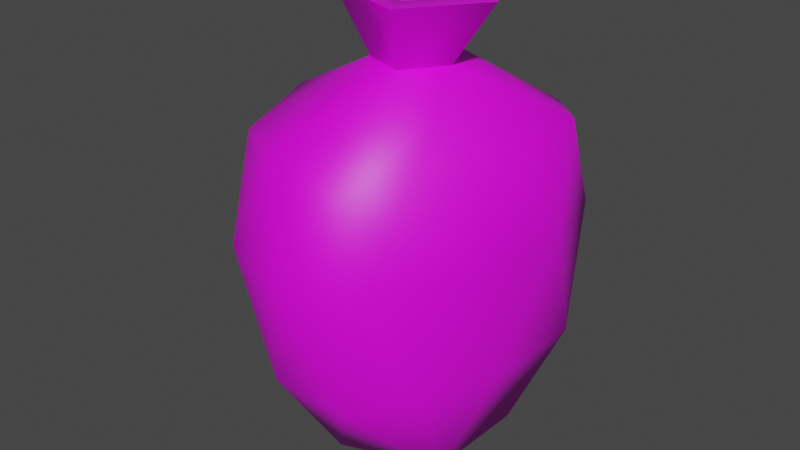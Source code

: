 # Source: Sack.blend  (saved by Blender 2.91.10; exported with 4.5.12 LTS)
import bpy
from mathutils import Matrix  # noqa: F401  (used for matrix-valued properties, if any)

bpy.ops.wm.read_factory_settings(use_empty=True)
scene = bpy.context.scene
scene.name = 'Scene'

# ---- collections
col_collection = bpy.data.collections.new('Collection'); scene.collection.children.link(col_collection)

# ---- images (referenced by path relative to the original .blend; pixels are not part of the script)
import os
ASSET_DIR = os.environ.get("B2B_ASSET_DIR", "")  # directory of the original .blend (textures are referenced by path, not embedded)
HERE = os.path.dirname(os.path.abspath(__file__))  # packed textures are extracted next to this script under _unpacked/

def load_image(name, relpath, width, height, colorspace="sRGB"):
    """Load a texture the original file referenced (path relative to the .blend, or extracted next to this script)."""
    p = next((c for c in (os.path.join(HERE, relpath), os.path.join(ASSET_DIR, relpath)) if relpath and os.path.exists(c)), "")
    if p:
        img = bpy.data.images.load(p, check_existing=True)
        img.name = name
    else:  # same state as the original file: an image datablock whose file is absent (Cycles renders it pink)
        img = bpy.data.images.new(name, width, height)
        img.source = "FILE"
        img.filepath = "//" + (relpath or name)
    img.colorspace_settings.name = colorspace
    return img
img_tt_rts_units_blueb_tga = load_image('TT_RTS_Units_blueB.tga', 'TT_RTS_Units_blueB.tga', 1024, 1024, 'sRGB')

# ---- materials (node trees are filled in below, after node groups)
mat_composite = bpy.data.materials.new('Composite')
mat_composite.use_transparent_shadow = False

# ---- material node trees
mat_composite.use_nodes = True; mat_composite.node_tree.nodes.clear()
_N = mat_composite.node_tree.nodes; _L = mat_composite.node_tree.links
n0 = _N.new('ShaderNodeBsdfPrincipled'); n0.name = 'Principled BSDF'; n0.location = (10, 300)
n0.distribution = 'GGX'
n0.subsurface_method = 'BURLEY'
n0.inputs[3].default_value = 1.45
n0.inputs[27].default_value = (0.0, 0.0, 0.0, 1.0)
n0.inputs[28].default_value = 1.0
n1 = _N.new('ShaderNodeOutputMaterial'); n1.name = 'Material Output'; n1.location = (300, 300)
n2 = _N.new('ShaderNodeTexImage'); n2.name = 'Image Texture'; n2.location = (-308, 288)
n2.image = img_tt_rts_units_blueb_tga
_L.new(n0.outputs[0], n1.inputs[0])
_L.new(n2.outputs[0], n0.inputs[0])
n1.is_active_output = True

# ---- world
world_world = bpy.data.worlds.new('World'); scene.world = world_world
world_world.use_nodes = True; world_world.node_tree.nodes.clear()
_N = world_world.node_tree.nodes; _L = world_world.node_tree.links
n0 = _N.new('ShaderNodeOutputWorld'); n0.name = 'World Output'; n0.location = (300, 300)
n1 = _N.new('ShaderNodeBackground'); n1.name = 'Background'; n1.location = (10, 300)
n1.inputs[0].default_value = (0.05088, 0.05088, 0.05088, 1.0)
_L.new(n1.outputs[0], n0.inputs[0])
n0.is_active_output = True
world_world.color = (0.05088, 0.05088, 0.05088)
world_world.use_sun_shadow = False
world_world.sun_shadow_jitter_overblur = 0.0

# ---- meshes
me_icosphere = bpy.data.meshes.new('Icosphere')
me_icosphere.from_pydata([(0.0, 0.0, -1.463), (0.4237, -0.5257, -0.7402), (-0.2764, -0.8506, -0.7402), (-0.8944, 0.0, -0.7402), (-0.2764, 0.8506, -0.7402), (0.6166, 0.5257, -0.7402), (0.1713, -0.8506, 0.4472), (-0.7236, -0.5257, 0.4472), (-0.7236, 0.5257, 0.4472), (0.2764, 0.8506, 0.4472), (0.576, 1.752e-10, 0.4591), (0.08793, -0.2706, 1.207), (-0.1625, -0.5, -1.314), (0.3785, -0.309, -1.314), (0.1559, -0.809, -0.782), (0.5507, 0.0, -0.782), (0.4003, 0.309, -1.314), (-0.5257, 0.0, -1.314), (-0.6882, -0.5, -0.782), (-0.1625, 0.5, -1.314), (-0.6882, 0.5, -0.782), (0.2629, 0.809, -0.782), (0.5515, -0.309, -0.07167), (0.6511, 0.309, -0.07167), (-0.07255, -1.0, -0.07168), (0.2879, -0.809, -0.07167), (-0.9511, -0.309, -0.07168), (-0.5878, -0.809, -0.07167), (-0.5878, 0.809, -0.07167), (-0.9511, 0.309, -0.07168), (0.5152, 0.809, -0.07167), (0.0, 1.0, -0.07168), (0.3764, -0.486, 0.5348), (-0.2629, -0.809, 0.5257), (-0.8506, 0.0, 0.5257), (-0.2629, 0.809, 0.5257), (0.5831, 0.5, 0.5257), (0.02428, -0.2384, 0.8507), (0.182, 3.118e-09, 0.8507), (-0.2214, -0.1473, 0.8507), (-0.2214, 0.1473, 0.8507), (0.05887, 0.2384, 0.8507), (0.4326, 4.895e-10, 1.207), (0.2845, -1.189e-09, 1.207), (0.1337, -0.4114, 1.207), (-0.35, -0.2543, 1.207), (-0.35, 0.2543, 1.207), (0.1337, 0.4114, 1.207), (-0.2302, -0.1673, 1.207), (-0.2302, 0.1673, 1.207), (0.08793, 0.2706, 1.207), (0.03037, -0.2048, 0.8798), (0.1541, 1.556e-09, 0.8764), (-0.1901, -0.1287, 0.8803), (-0.1901, 0.1287, 0.8803), (0.05461, 0.2082, 0.8803)], [], [(0, 13, 12), (1, 13, 15), (0, 12, 17), (0, 17, 19), (0, 19, 16), (1, 15, 22), (2, 14, 24), (3, 18, 26), (4, 20, 28), (5, 21, 30), (1, 22, 25), (2, 24, 27), (3, 26, 29), (4, 28, 31), (5, 30, 23), (6, 32, 37), (7, 33, 39), (8, 34, 40), (9, 35, 41), (10, 36, 38), (39, 37, 44, 45), (38, 36, 41), (36, 9, 41), (38, 41, 47, 42), (41, 35, 40), (35, 8, 40), (40, 39, 45, 46), (40, 34, 39), (34, 7, 39), (37, 38, 42, 44), (39, 33, 37), (33, 6, 37), (41, 40, 46, 47), (37, 32, 38), (32, 10, 38), (23, 36, 10), (23, 30, 36), (30, 9, 36), (31, 35, 9), (31, 28, 35), (28, 8, 35), (29, 34, 8), (29, 26, 34), (26, 7, 34), (27, 33, 7), (27, 24, 33), (24, 6, 33), (25, 32, 6), (25, 22, 32), (22, 10, 32), (30, 31, 9), (30, 21, 31), (21, 4, 31), (28, 29, 8), (28, 20, 29), (20, 3, 29), (26, 27, 7), (26, 18, 27), (18, 2, 27), (24, 25, 6), (24, 14, 25), (14, 1, 25), (22, 23, 10), (22, 15, 23), (15, 5, 23), (16, 21, 5), (16, 19, 21), (19, 4, 21), (19, 20, 4), (19, 17, 20), (17, 3, 20), (17, 18, 3), (17, 12, 18), (12, 2, 18), (15, 16, 5), (15, 13, 16), (13, 0, 16), (12, 14, 2), (12, 13, 14), (13, 1, 14), (47, 46, 49, 50), (45, 44, 11, 48), (42, 47, 50, 43), (46, 45, 48, 49), (44, 42, 43, 11), (11, 43, 52, 51), (50, 49, 54, 55), (48, 11, 51, 53), (43, 50, 55, 52), (49, 48, 53, 54), (51, 52, 55, 54, 53)])
me_icosphere.polygons.foreach_set('use_smooth', [True] * 91)
_k = set([(37, 38), (37, 39), (38, 41), (39, 40), (40, 41), (42, 44), (42, 47), (44, 45), (45, 46), (46, 47)])
me_icosphere.attributes.new('sharp_edge', 'BOOLEAN', 'EDGE').data.foreach_set('value', [ (min(e.vertices), max(e.vertices)) in _k for e in me_icosphere.edges])
_uv = me_icosphere.uv_layers.new(name='UVMap')
_uv.uv.foreach_set('vector', [0.4783, 0.968, 0.479, 0.9655, 0.4776, 0.9655, 0.4796, 0.963, 0.4803, 0.9655, 0.481, 0.963, 0.4891, 0.968, 0.4898, 0.9655, 0.4884, 0.9655, 0.4864, 0.968, 0.4871, 0.9655, 0.4857, 0.9655, 0.4837, 0.968, 0.4844, 0.9655, 0.483, 0.9655, 0.4796, 0.963, 0.481, 0.963, 0.4803, 0.9604, 0.4769, 0.963, 0.4783, 0.963, 0.4776, 0.9604, 0.4878, 0.963, 0.4891, 0.963, 0.4884, 0.9604, 0.485, 0.963, 0.4864, 0.963, 0.4857, 0.9604, 0.4823, 0.963, 0.4837, 0.963, 0.483, 0.9604, 0.4796, 0.963, 0.4803, 0.9604, 0.479, 0.9604, 0.4769, 0.963, 0.4776, 0.9604, 0.4762, 0.9604, 0.4878, 0.963, 0.4884, 0.9604, 0.4871, 0.9604, 0.485, 0.963, 0.4857, 0.9604, 0.4844, 0.9604, 0.4823, 0.963, 0.483, 0.9604, 0.4817, 0.9604, 0.4783, 0.9579, 0.4796, 0.9579, 0.479, 0.9554, 0.4756, 0.9579, 0.4769, 0.9579, 0.4762, 0.9554, 0.4864, 0.9579, 0.4878, 0.9579, 0.4871, 0.9554, 0.4837, 0.9579, 0.485, 0.9579, 0.4844, 0.9554, 0.481, 0.9579, 0.4823, 0.9579, 0.4817, 0.9554, 0.4762, 0.9554, 0.4776, 0.9554, 0.4776, 0.9554, 0.4762, 0.9554, 0.4817, 0.9554, 0.4823, 0.9579, 0.483, 0.9554, 0.4823, 0.9579, 0.4837, 0.9579, 0.483, 0.9554, 0.4817, 0.9554, 0.483, 0.9554, 0.483, 0.9554, 0.4817, 0.9554, 0.4844, 0.9554, 0.485, 0.9579, 0.4857, 0.9554, 0.485, 0.9579, 0.4864, 0.9579, 0.4857, 0.9554, 0.4871, 0.9554, 0.4884, 0.9554, 0.4884, 0.9554, 0.4871, 0.9554, 0.4871, 0.9554, 0.4878, 0.9579, 0.4884, 0.9554, 0.4878, 0.9579, 0.4891, 0.9579, 0.4884, 0.9554, 0.479, 0.9554, 0.4803, 0.9554, 0.4803, 0.9554, 0.479, 0.9554, 0.4762, 0.9554, 0.4769, 0.9579, 0.4776, 0.9554, 0.4769, 0.9579, 0.4783, 0.9579, 0.4776, 0.9554, 0.4844, 0.9554, 0.4857, 0.9554, 0.4857, 0.9554, 0.4844, 0.9554, 0.479, 0.9554, 0.4796, 0.9579, 0.4803, 0.9554, 0.4796, 0.9579, 0.481, 0.9579, 0.4803, 0.9554, 0.4817, 0.9604, 0.4823, 0.9579, 0.481, 0.9579, 0.4817, 0.9604, 0.483, 0.9604, 0.4823, 0.9579, 0.483, 0.9604, 0.4837, 0.9579, 0.4823, 0.9579, 0.4844, 0.9604, 0.485, 0.9579, 0.4837, 0.9579, 0.4844, 0.9604, 0.4857, 0.9604, 0.485, 0.9579, 0.4857, 0.9604, 0.4864, 0.9579, 0.485, 0.9579, 0.4871, 0.9604, 0.4878, 0.9579, 0.4864, 0.9579, 0.4871, 0.9604, 0.4884, 0.9604, 0.4878, 0.9579, 0.4884, 0.9604, 0.4891, 0.9579, 0.4878, 0.9579, 0.4762, 0.9604, 0.4769, 0.9579, 0.4756, 0.9579, 0.4762, 0.9604, 0.4776, 0.9604, 0.4769, 0.9579, 0.4776, 0.9604, 0.4783, 0.9579, 0.4769, 0.9579, 0.479, 0.9604, 0.4796, 0.9579, 0.4783, 0.9579, 0.479, 0.9604, 0.4803, 0.9604, 0.4796, 0.9579, 0.4803, 0.9604, 0.481, 0.9579, 0.4796, 0.9579, 0.483, 0.9604, 0.4844, 0.9604, 0.4837, 0.9579, 0.483, 0.9604, 0.4837, 0.963, 0.4844, 0.9604, 0.4837, 0.963, 0.485, 0.963, 0.4844, 0.9604, 0.4857, 0.9604, 0.4871, 0.9604, 0.4864, 0.9579, 0.4857, 0.9604, 0.4864, 0.963, 0.4871, 0.9604, 0.4864, 0.963, 0.4878, 0.963, 0.4871, 0.9604, 0.4884, 0.9604, 0.4898, 0.9604, 0.4891, 0.9579, 0.4884, 0.9604, 0.4891, 0.963, 0.4898, 0.9604, 0.4891, 0.963, 0.4905, 0.963, 0.4898, 0.9604, 0.4776, 0.9604, 0.479, 0.9604, 0.4783, 0.9579, 0.4776, 0.9604, 0.4783, 0.963, 0.479, 0.9604, 0.4783, 0.963, 0.4796, 0.963, 0.479, 0.9604, 0.4803, 0.9604, 0.4817, 0.9604, 0.481, 0.9579, 0.4803, 0.9604, 0.481, 0.963, 0.4817, 0.9604, 0.481, 0.963, 0.4823, 0.963, 0.4817, 0.9604, 0.483, 0.9655, 0.4837, 0.963, 0.4823, 0.963, 0.483, 0.9655, 0.4844, 0.9655, 0.4837, 0.963, 0.4844, 0.9655, 0.485, 0.963, 0.4837, 0.963, 0.4857, 0.9655, 0.4864, 0.963, 0.485, 0.963, 0.4857, 0.9655, 0.4871, 0.9655, 0.4864, 0.963, 0.4871, 0.9655, 0.4878, 0.963, 0.4864, 0.963, 0.4884, 0.9655, 0.4891, 0.963, 0.4878, 0.963, 0.4884, 0.9655, 0.4898, 0.9655, 0.4891, 0.963, 0.4898, 0.9655, 0.4905, 0.963, 0.4891, 0.963, 0.481, 0.963, 0.4817, 0.9655, 0.4823, 0.963, 0.481, 0.963, 0.4803, 0.9655, 0.4817, 0.9655, 0.4803, 0.9655, 0.481, 0.968, 0.4817, 0.9655, 0.4776, 0.9655, 0.4783, 0.963, 0.4769, 0.963, 0.4776, 0.9655, 0.479, 0.9655, 0.4783, 0.963, 0.479, 0.9655, 0.4796, 0.963, 0.4783, 0.963, 0.4915, 0.964, 0.5107, 0.9636, 0.5074, 0.968, 0.4945, 0.9683, 0.5169, 0.9827, 0.4998, 0.993, 0.5002, 0.988, 0.5117, 0.9806, 0.4859, 0.9813, 0.4915, 0.964, 0.4945, 0.9683, 0.4909, 0.9799, 0.5107, 0.9636, 0.5169, 0.9827, 0.5117, 0.9806, 0.5074, 0.968, 0.4998, 0.993, 0.4859, 0.9813, 0.4909, 0.9799, 0.5002, 0.988, 0.5002, 0.988, 0.4909, 0.9799, 0.4992, 0.9774, 0.5014, 0.9791, 0.4945, 0.9683, 0.5074, 0.968, 0.5025, 0.9753, 0.5001, 0.9748, 0.5117, 0.9806, 0.5002, 0.988, 0.5014, 0.9791, 0.5029, 0.9776, 0.4909, 0.9799, 0.4945, 0.9683, 0.5001, 0.9748, 0.4992, 0.9774, 0.5074, 0.968, 0.5117, 0.9806, 0.5029, 0.9776, 0.5025, 0.9753, 0.5014, 0.9791, 0.4992, 0.9774, 0.5001, 0.9748, 0.5025, 0.9753, 0.5029, 0.9776])
me_icosphere.materials.append(mat_composite)
me_icosphere.use_remesh_fix_poles = True
me_icosphere.use_remesh_preserve_attributes = False
me_icosphere.use_mirror_vertex_groups = False
me_icosphere.update()

# ---- objects
ob_sack = bpy.data.objects.new('Sack', me_icosphere)

# ---- transforms, parenting, visibility, modifiers, constraints
ob_sack.location = (0.0, 0.0, 0.0)
ob_sack.lineart.crease_threshold = 0.0

# ---- collection membership
col_collection.objects.link(ob_sack)

# ---- scene / render settings (as saved in the file)
scene.frame_start = 1; scene.frame_end = 250; scene.frame_set(1)
scene.render.engine = 'BLENDER_EEVEE_NEXT'
scene.cycles.use_denoising = False
scene.cycles.samples = 128
scene.cycles.sampling_pattern = 'TABULATED_SOBOL'
scene.cycles.use_adaptive_sampling = False
scene.cycles.use_light_tree = False
scene.view_settings.view_transform = 'Filmic'
bpy.context.view_layer.update()

# ---- added for rendering (the .blend has no active camera and no usable light): camera, sun
cam_auto = bpy.data.cameras.new('AutoCamera')
cam_auto.lens = 50.0
cam_auto.sensor_width = 36.0
cam_auto.clip_end = 1000.0
ob_auto_camera = bpy.data.objects.new('AutoCamera', cam_auto)
scene.collection.objects.link(ob_auto_camera)
ob_auto_camera.location = (3.27398, -4.10873, 2.61095)
ob_auto_camera.rotation_euler = (1.09748, -7.21219e-08, 0.694738)
scene.camera = ob_auto_camera
light_auto_sun = bpy.data.lights.new('AutoSun', 'SUN')
light_auto_sun.energy = 3.0
light_auto_sun.angle = 0.0523599
ob_auto_sun = bpy.data.objects.new('AutoSun', light_auto_sun)
scene.collection.objects.link(ob_auto_sun)
ob_auto_sun.rotation_euler = (0.872665, 0.174533, 0.523599)
bpy.context.view_layer.update()
